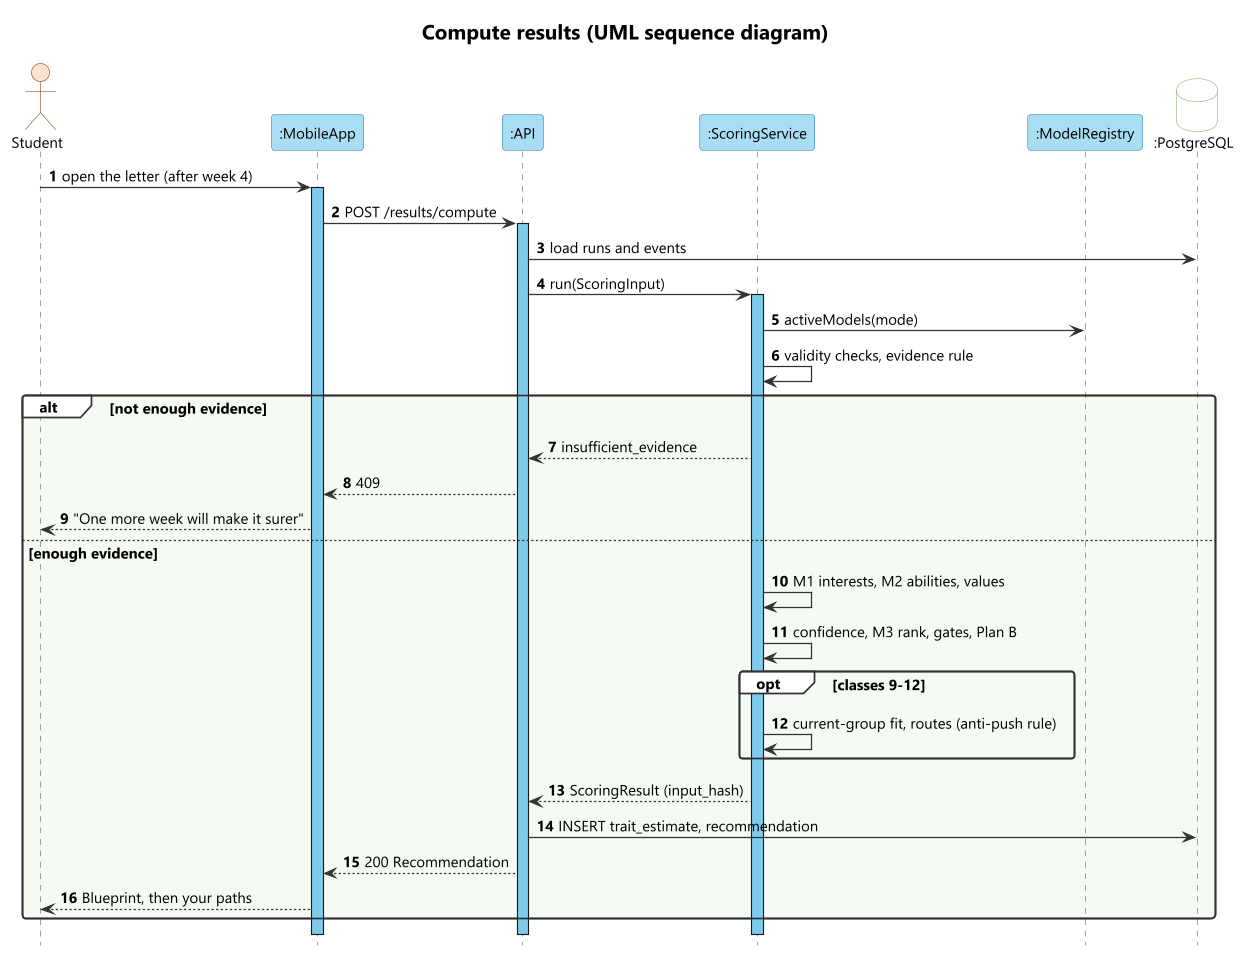

The diagram above was rendered by PlantUML. Its source (embedded in the PNG):
@startuml seq-03-compute-results
skinparamlocked Dpi 170
!include ../_style/rahyaab-uml.iuml
title Compute results (UML sequence diagram)
autonumber
hide footbox
actor Student
participant ":MobileApp" as App
participant ":API" as Api
participant ":ScoringService" as Sc
participant ":ModelRegistry" as Reg
database ":PostgreSQL" as Db
Student -> App : open the letter (after week 4)
activate App
App -> Api : POST /results/compute
activate Api
Api -> Db : load runs and events
Api -> Sc : run(ScoringInput)
activate Sc
Sc -> Reg : activeModels(mode)
Sc -> Sc : validity checks, evidence rule
alt not enough evidence
  Sc --> Api : insufficient_evidence
  Api --> App : 409
  App --> Student : "One more week will make it surer"
else enough evidence
  Sc -> Sc : M1 interests, M2 abilities, values
  Sc -> Sc : confidence, M3 rank, gates, Plan B
  opt classes 9-12
    Sc -> Sc : current-group fit, routes (anti-push rule)
  end
  Sc --> Api : ScoringResult (input_hash)
  Api -> Db : INSERT trait_estimate, recommendation
  Api --> App : 200 Recommendation
  App --> Student : Blueprint, then your paths
end
deactivate Sc
deactivate Api
deactivate App
@enduml